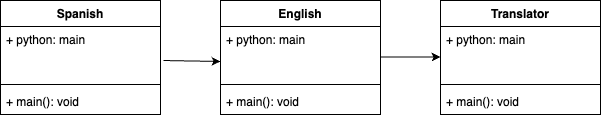

The diagram above was exported from draw.io. Its source (the exported page's mxGraphModel, read from the mxfile embedded in the PNG):
<mxGraphModel dx="881" dy="635" grid="1" gridSize="10" guides="1" tooltips="1" connect="1" arrows="1" fold="1" page="1" pageScale="1" pageWidth="850" pageHeight="1100" math="0" shadow="0">
  <root>
    <mxCell id="0" />
    <mxCell id="1" parent="0" />
    <mxCell id="mnEMO1vK2brxi2B6IYpR-4" value="Spanish" style="swimlane;fontStyle=1;align=center;verticalAlign=top;childLayout=stackLayout;horizontal=1;startSize=26;horizontalStack=0;resizeParent=1;resizeParentMax=0;resizeLast=0;collapsible=1;marginBottom=0;whiteSpace=wrap;html=1;" parent="1" vertex="1">
      <mxGeometry x="100" y="120" width="160" height="114" as="geometry" />
    </mxCell>
    <mxCell id="mnEMO1vK2brxi2B6IYpR-5" value="+ python: main&lt;div&gt;&lt;br&gt;&lt;/div&gt;&lt;div&gt;&lt;br&gt;&lt;/div&gt;" style="text;strokeColor=none;fillColor=none;align=left;verticalAlign=top;spacingLeft=4;spacingRight=4;overflow=hidden;rotatable=0;points=[[0,0.5],[1,0.5]];portConstraint=eastwest;whiteSpace=wrap;html=1;" parent="mnEMO1vK2brxi2B6IYpR-4" vertex="1">
      <mxGeometry y="26" width="160" height="54" as="geometry" />
    </mxCell>
    <mxCell id="mnEMO1vK2brxi2B6IYpR-6" value="" style="line;strokeWidth=1;fillColor=none;align=left;verticalAlign=middle;spacingTop=-1;spacingLeft=3;spacingRight=3;rotatable=0;labelPosition=right;points=[];portConstraint=eastwest;strokeColor=inherit;" parent="mnEMO1vK2brxi2B6IYpR-4" vertex="1">
      <mxGeometry y="80" width="160" height="8" as="geometry" />
    </mxCell>
    <mxCell id="mnEMO1vK2brxi2B6IYpR-7" value="+ main(): void" style="text;strokeColor=none;fillColor=none;align=left;verticalAlign=top;spacingLeft=4;spacingRight=4;overflow=hidden;rotatable=0;points=[[0,0.5],[1,0.5]];portConstraint=eastwest;whiteSpace=wrap;html=1;" parent="mnEMO1vK2brxi2B6IYpR-4" vertex="1">
      <mxGeometry y="88" width="160" height="26" as="geometry" />
    </mxCell>
    <mxCell id="mnEMO1vK2brxi2B6IYpR-8" value="English" style="swimlane;fontStyle=1;align=center;verticalAlign=top;childLayout=stackLayout;horizontal=1;startSize=26;horizontalStack=0;resizeParent=1;resizeParentMax=0;resizeLast=0;collapsible=1;marginBottom=0;whiteSpace=wrap;html=1;" parent="1" vertex="1">
      <mxGeometry x="320" y="120" width="160" height="114" as="geometry" />
    </mxCell>
    <mxCell id="mnEMO1vK2brxi2B6IYpR-9" value="+ python: main" style="text;strokeColor=none;fillColor=none;align=left;verticalAlign=top;spacingLeft=4;spacingRight=4;overflow=hidden;rotatable=0;points=[[0,0.5],[1,0.5]];portConstraint=eastwest;whiteSpace=wrap;html=1;" parent="mnEMO1vK2brxi2B6IYpR-8" vertex="1">
      <mxGeometry y="26" width="160" height="54" as="geometry" />
    </mxCell>
    <mxCell id="mnEMO1vK2brxi2B6IYpR-10" value="" style="line;strokeWidth=1;fillColor=none;align=left;verticalAlign=middle;spacingTop=-1;spacingLeft=3;spacingRight=3;rotatable=0;labelPosition=right;points=[];portConstraint=eastwest;strokeColor=inherit;" parent="mnEMO1vK2brxi2B6IYpR-8" vertex="1">
      <mxGeometry y="80" width="160" height="8" as="geometry" />
    </mxCell>
    <mxCell id="mnEMO1vK2brxi2B6IYpR-11" value="+ main(): void" style="text;strokeColor=none;fillColor=none;align=left;verticalAlign=top;spacingLeft=4;spacingRight=4;overflow=hidden;rotatable=0;points=[[0,0.5],[1,0.5]];portConstraint=eastwest;whiteSpace=wrap;html=1;" parent="mnEMO1vK2brxi2B6IYpR-8" vertex="1">
      <mxGeometry y="88" width="160" height="26" as="geometry" />
    </mxCell>
    <mxCell id="mnEMO1vK2brxi2B6IYpR-12" value="Translator" style="swimlane;fontStyle=1;align=center;verticalAlign=top;childLayout=stackLayout;horizontal=1;startSize=26;horizontalStack=0;resizeParent=1;resizeParentMax=0;resizeLast=0;collapsible=1;marginBottom=0;whiteSpace=wrap;html=1;" parent="1" vertex="1">
      <mxGeometry x="540" y="120" width="160" height="114" as="geometry" />
    </mxCell>
    <mxCell id="mnEMO1vK2brxi2B6IYpR-13" value="+ python: main" style="text;strokeColor=none;fillColor=none;align=left;verticalAlign=top;spacingLeft=4;spacingRight=4;overflow=hidden;rotatable=0;points=[[0,0.5],[1,0.5]];portConstraint=eastwest;whiteSpace=wrap;html=1;" parent="mnEMO1vK2brxi2B6IYpR-12" vertex="1">
      <mxGeometry y="26" width="160" height="54" as="geometry" />
    </mxCell>
    <mxCell id="mnEMO1vK2brxi2B6IYpR-14" value="" style="line;strokeWidth=1;fillColor=none;align=left;verticalAlign=middle;spacingTop=-1;spacingLeft=3;spacingRight=3;rotatable=0;labelPosition=right;points=[];portConstraint=eastwest;strokeColor=inherit;" parent="mnEMO1vK2brxi2B6IYpR-12" vertex="1">
      <mxGeometry y="80" width="160" height="8" as="geometry" />
    </mxCell>
    <mxCell id="mnEMO1vK2brxi2B6IYpR-15" value="+ main(): void" style="text;strokeColor=none;fillColor=none;align=left;verticalAlign=top;spacingLeft=4;spacingRight=4;overflow=hidden;rotatable=0;points=[[0,0.5],[1,0.5]];portConstraint=eastwest;whiteSpace=wrap;html=1;" parent="mnEMO1vK2brxi2B6IYpR-12" vertex="1">
      <mxGeometry y="88" width="160" height="26" as="geometry" />
    </mxCell>
    <mxCell id="lbLIeITmUoJ5rPOcFgSP-1" value="" style="endArrow=classic;html=1;rounded=0;entryX=0;entryY=0.648;entryDx=0;entryDy=0;entryPerimeter=0;exitX=1.019;exitY=0.63;exitDx=0;exitDy=0;exitPerimeter=0;" edge="1" parent="1" source="mnEMO1vK2brxi2B6IYpR-5" target="mnEMO1vK2brxi2B6IYpR-9">
      <mxGeometry width="50" height="50" relative="1" as="geometry">
        <mxPoint x="260" y="176.5" as="sourcePoint" />
        <mxPoint x="340" y="176.5" as="targetPoint" />
      </mxGeometry>
    </mxCell>
    <mxCell id="lbLIeITmUoJ5rPOcFgSP-4" value="" style="endArrow=classic;html=1;rounded=0;" edge="1" parent="1">
      <mxGeometry width="50" height="50" relative="1" as="geometry">
        <mxPoint x="480" y="176.5" as="sourcePoint" />
        <mxPoint x="540" y="176.5" as="targetPoint" />
      </mxGeometry>
    </mxCell>
  </root>
</mxGraphModel>